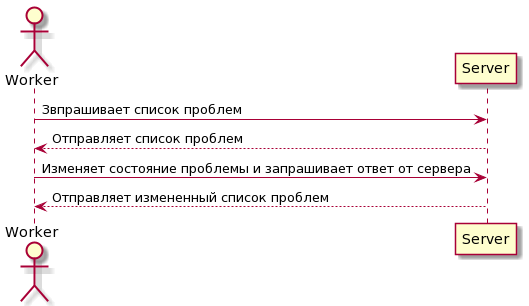

The diagram above was rendered by PlantUML. Its source (embedded in the PNG):
@startuml
actor Worker
Worker -> Server : Звпрашивает список проблем
Server --> Worker : Отправляет список проблем
Worker -> Server : Изменяет состояние проблемы и запрашивает ответ от сервера
Server --> Worker : Отправляет измененный список проблем
@enduml